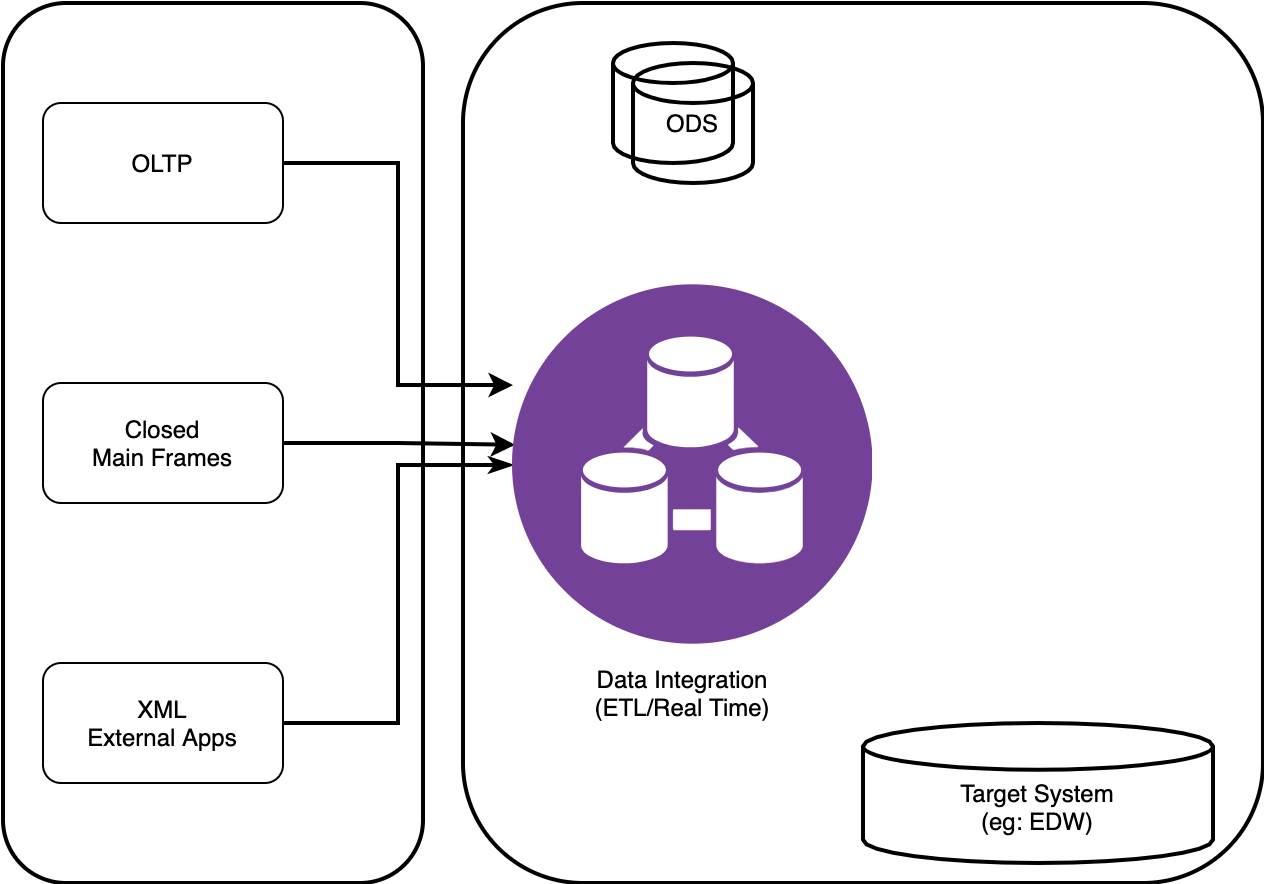

The diagram above was exported from draw.io. Its source (the exported page's mxGraphModel, read from the mxfile embedded in the PNG):
<mxGraphModel dx="1032" dy="618" grid="1" gridSize="10" guides="1" tooltips="1" connect="1" arrows="1" fold="1" page="0" pageScale="1" pageWidth="1169" pageHeight="827" math="0" shadow="0">
  <root>
    <mxCell id="0" />
    <mxCell id="1" parent="0" />
    <mxCell id="iKkboioJrwjUS6eE_zU4-64" style="edgeStyle=orthogonalEdgeStyle;rounded=0;orthogonalLoop=1;jettySize=auto;html=1;entryX=0;entryY=0.278;entryDx=0;entryDy=0;entryPerimeter=0;fontColor=#000000;strokeColor=#000000;strokeWidth=2;" edge="1" parent="1" source="iKkboioJrwjUS6eE_zU4-50" target="iKkboioJrwjUS6eE_zU4-60">
      <mxGeometry relative="1" as="geometry" />
    </mxCell>
    <mxCell id="iKkboioJrwjUS6eE_zU4-63" style="edgeStyle=orthogonalEdgeStyle;rounded=0;orthogonalLoop=1;jettySize=auto;html=1;entryX=0.006;entryY=0.444;entryDx=0;entryDy=0;entryPerimeter=0;fontColor=#000000;strokeColor=#000000;strokeWidth=2;" edge="1" parent="1" source="iKkboioJrwjUS6eE_zU4-56" target="iKkboioJrwjUS6eE_zU4-60">
      <mxGeometry relative="1" as="geometry" />
    </mxCell>
    <mxCell id="iKkboioJrwjUS6eE_zU4-62" style="edgeStyle=orthogonalEdgeStyle;rounded=0;orthogonalLoop=1;jettySize=auto;html=1;fontColor=#000000;strokeColor=#000000;strokeWidth=2;entryX=1;entryY=0.5;entryDx=0;entryDy=0;endArrow=none;endFill=0;startArrow=classicThin;startFill=1;" edge="1" parent="1" source="iKkboioJrwjUS6eE_zU4-60" target="iKkboioJrwjUS6eE_zU4-58">
      <mxGeometry relative="1" as="geometry" />
    </mxCell>
    <mxCell id="iKkboioJrwjUS6eE_zU4-60" value="" style="aspect=fixed;perimeter=ellipsePerimeter;html=1;align=center;shadow=0;dashed=0;fontColor=#4277BB;labelBackgroundColor=#ffffff;fontSize=12;spacingTop=3;image;image=img/lib/ibm/analytics/data_integration.svg;rounded=0;fillColor=none;" vertex="1" parent="1">
      <mxGeometry x="275" y="241" width="180" height="180" as="geometry" />
    </mxCell>
    <mxCell id="iKkboioJrwjUS6eE_zU4-65" value="Data Integration&lt;br&gt;(ETL/Real Time)" style="text;html=1;strokeColor=none;fillColor=none;align=center;verticalAlign=middle;whiteSpace=wrap;rounded=0;labelBackgroundColor=none;fontColor=#000000;" vertex="1" parent="1">
      <mxGeometry x="290" y="430" width="140" height="30" as="geometry" />
    </mxCell>
    <mxCell id="iKkboioJrwjUS6eE_zU4-66" value="" style="strokeWidth=2;html=1;shape=mxgraph.flowchart.database;whiteSpace=wrap;rounded=0;labelBackgroundColor=none;fontColor=#000000;fillColor=none;align=left;" vertex="1" parent="1">
      <mxGeometry x="325" y="120" width="60" height="60" as="geometry" />
    </mxCell>
    <mxCell id="iKkboioJrwjUS6eE_zU4-67" value="ODS" style="strokeWidth=2;html=1;shape=mxgraph.flowchart.database;whiteSpace=wrap;rounded=0;labelBackgroundColor=none;fontColor=#000000;fillColor=none;align=center;" vertex="1" parent="1">
      <mxGeometry x="335" y="130" width="60" height="60" as="geometry" />
    </mxCell>
    <mxCell id="iKkboioJrwjUS6eE_zU4-72" value="" style="whiteSpace=wrap;html=1;rounded=1;labelBackgroundColor=none;fontColor=#000000;fillColor=none;align=left;strokeWidth=2;" vertex="1" parent="1">
      <mxGeometry x="250" y="100" width="400" height="440" as="geometry" />
    </mxCell>
    <mxCell id="iKkboioJrwjUS6eE_zU4-70" value="&lt;div&gt;&lt;span&gt;&lt;br&gt;&lt;/span&gt;&lt;/div&gt;&lt;div&gt;&lt;span&gt;Target System&lt;/span&gt;&lt;/div&gt;&lt;div&gt;&lt;span&gt;(eg: EDW)&lt;/span&gt;&lt;/div&gt;" style="strokeWidth=2;html=1;shape=mxgraph.flowchart.database;whiteSpace=wrap;rounded=0;labelBackgroundColor=none;fontColor=#000000;fillColor=none;align=center;" vertex="1" parent="1">
      <mxGeometry x="450" y="460" width="175" height="70" as="geometry" />
    </mxCell>
    <mxCell id="iKkboioJrwjUS6eE_zU4-84" value="" style="group" vertex="1" connectable="0" parent="1">
      <mxGeometry x="20" y="100" width="210" height="440" as="geometry" />
    </mxCell>
    <mxCell id="iKkboioJrwjUS6eE_zU4-81" value="" style="whiteSpace=wrap;html=1;rounded=1;labelBackgroundColor=none;fontColor=#000000;fillColor=none;align=left;strokeWidth=2;" vertex="1" parent="iKkboioJrwjUS6eE_zU4-84">
      <mxGeometry width="210" height="440" as="geometry" />
    </mxCell>
    <mxCell id="iKkboioJrwjUS6eE_zU4-50" value="OLTP" style="rounded=1;whiteSpace=wrap;html=1;labelBackgroundColor=none;fontColor=#000000;align=center;fillColor=none;" vertex="1" parent="iKkboioJrwjUS6eE_zU4-84">
      <mxGeometry x="20" y="50" width="120" height="60" as="geometry" />
    </mxCell>
    <mxCell id="iKkboioJrwjUS6eE_zU4-56" value="Closed&lt;br&gt;Main Frames" style="rounded=1;whiteSpace=wrap;html=1;labelBackgroundColor=none;fontColor=#000000;align=center;fillColor=none;" vertex="1" parent="iKkboioJrwjUS6eE_zU4-84">
      <mxGeometry x="20" y="190" width="120" height="60" as="geometry" />
    </mxCell>
    <mxCell id="iKkboioJrwjUS6eE_zU4-58" value="XML&lt;br&gt;External Apps" style="rounded=1;whiteSpace=wrap;html=1;labelBackgroundColor=none;fontColor=#000000;align=center;fillColor=none;" vertex="1" parent="iKkboioJrwjUS6eE_zU4-84">
      <mxGeometry x="20" y="330" width="120" height="60" as="geometry" />
    </mxCell>
  </root>
</mxGraphModel>